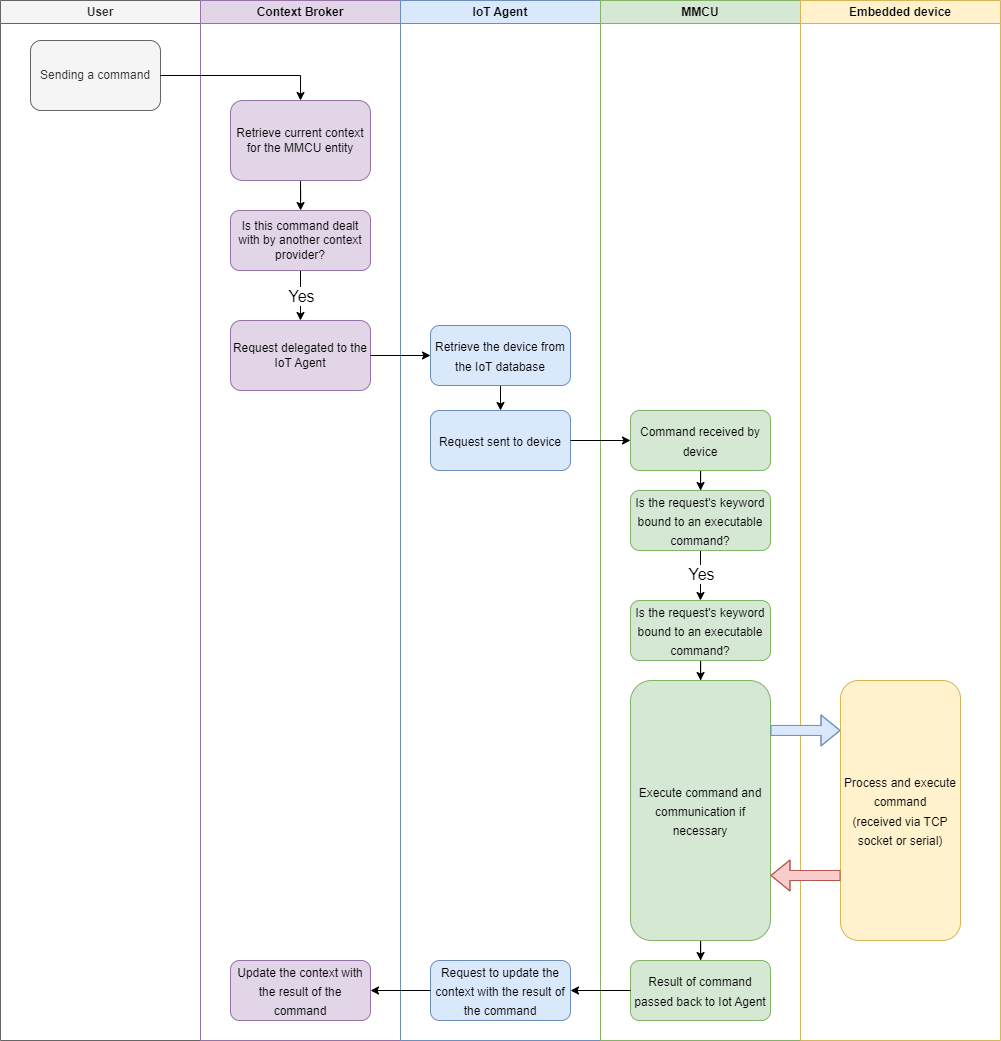

The diagram above was exported from draw.io. Its source (the exported page's mxGraphModel, read from the mxfile embedded in the PNG):
<mxGraphModel dx="1687" dy="899" grid="1" gridSize="10" guides="1" tooltips="1" connect="1" arrows="1" fold="1" page="1" pageScale="1" pageWidth="827" pageHeight="1169" math="0" shadow="0">
  <root>
    <mxCell id="0" />
    <mxCell id="1" parent="0" />
    <mxCell id="4rfV-g4U3FG-hqIvEZ4M-1" value="User" style="swimlane;whiteSpace=wrap;html=1;fillColor=#f5f5f5;fontColor=#333333;strokeColor=#666666;" vertex="1" parent="1">
      <mxGeometry width="200" height="1040" as="geometry" />
    </mxCell>
    <mxCell id="4rfV-g4U3FG-hqIvEZ4M-6" value="Sending a command" style="rounded=1;whiteSpace=wrap;html=1;fillColor=#f5f5f5;fontColor=#333333;strokeColor=#666666;" vertex="1" parent="4rfV-g4U3FG-hqIvEZ4M-1">
      <mxGeometry x="30" y="40" width="130" height="70" as="geometry" />
    </mxCell>
    <mxCell id="4rfV-g4U3FG-hqIvEZ4M-2" value="Context Broker" style="swimlane;whiteSpace=wrap;html=1;fillColor=#e1d5e7;strokeColor=#9673a6;" vertex="1" parent="1">
      <mxGeometry x="200" width="200" height="1040" as="geometry" />
    </mxCell>
    <mxCell id="4rfV-g4U3FG-hqIvEZ4M-10" style="edgeStyle=orthogonalEdgeStyle;rounded=0;orthogonalLoop=1;jettySize=auto;html=1;exitX=0.5;exitY=1;exitDx=0;exitDy=0;" edge="1" parent="4rfV-g4U3FG-hqIvEZ4M-2" source="4rfV-g4U3FG-hqIvEZ4M-7" target="4rfV-g4U3FG-hqIvEZ4M-9">
      <mxGeometry relative="1" as="geometry" />
    </mxCell>
    <mxCell id="4rfV-g4U3FG-hqIvEZ4M-7" value="Retrieve current context for the MMCU entity" style="rounded=1;whiteSpace=wrap;html=1;fillColor=#e1d5e7;strokeColor=#9673a6;" vertex="1" parent="4rfV-g4U3FG-hqIvEZ4M-2">
      <mxGeometry x="30" y="100" width="140" height="80" as="geometry" />
    </mxCell>
    <mxCell id="4rfV-g4U3FG-hqIvEZ4M-12" style="edgeStyle=orthogonalEdgeStyle;rounded=0;orthogonalLoop=1;jettySize=auto;html=1;exitX=0.5;exitY=1;exitDx=0;exitDy=0;entryX=0.5;entryY=0;entryDx=0;entryDy=0;" edge="1" parent="4rfV-g4U3FG-hqIvEZ4M-2" source="4rfV-g4U3FG-hqIvEZ4M-9" target="4rfV-g4U3FG-hqIvEZ4M-11">
      <mxGeometry relative="1" as="geometry" />
    </mxCell>
    <mxCell id="4rfV-g4U3FG-hqIvEZ4M-14" value="&lt;font style=&quot;font-size: 16px;&quot;&gt;Yes&lt;/font&gt;" style="edgeLabel;html=1;align=center;verticalAlign=middle;resizable=0;points=[];" vertex="1" connectable="0" parent="4rfV-g4U3FG-hqIvEZ4M-12">
      <mxGeometry x="-0.2476" y="-1" relative="1" as="geometry">
        <mxPoint x="1" y="7" as="offset" />
      </mxGeometry>
    </mxCell>
    <mxCell id="4rfV-g4U3FG-hqIvEZ4M-9" value="Is this command dealt with by another context provider?" style="rounded=1;whiteSpace=wrap;html=1;fillColor=#e1d5e7;strokeColor=#9673a6;" vertex="1" parent="4rfV-g4U3FG-hqIvEZ4M-2">
      <mxGeometry x="30" y="210" width="140" height="60" as="geometry" />
    </mxCell>
    <mxCell id="4rfV-g4U3FG-hqIvEZ4M-11" value="Request delegated to the IoT Agent" style="rounded=1;whiteSpace=wrap;html=1;fillColor=#e1d5e7;strokeColor=#9673a6;" vertex="1" parent="4rfV-g4U3FG-hqIvEZ4M-2">
      <mxGeometry x="30" y="320" width="140" height="70" as="geometry" />
    </mxCell>
    <mxCell id="4rfV-g4U3FG-hqIvEZ4M-40" value="&lt;span style=&quot;font-size: 12px; background-color: initial;&quot;&gt;Update the context with the result of the command&lt;/span&gt;" style="rounded=1;whiteSpace=wrap;html=1;fontSize=16;fillColor=#e1d5e7;strokeColor=#9673a6;" vertex="1" parent="4rfV-g4U3FG-hqIvEZ4M-2">
      <mxGeometry x="30" y="960" width="140" height="60" as="geometry" />
    </mxCell>
    <mxCell id="4rfV-g4U3FG-hqIvEZ4M-3" value="IoT Agent" style="swimlane;whiteSpace=wrap;html=1;fillColor=#dae8fc;strokeColor=#6c8ebf;" vertex="1" parent="1">
      <mxGeometry x="400" width="200" height="1040" as="geometry" />
    </mxCell>
    <mxCell id="4rfV-g4U3FG-hqIvEZ4M-19" style="edgeStyle=orthogonalEdgeStyle;rounded=0;orthogonalLoop=1;jettySize=auto;html=1;exitX=0.5;exitY=1;exitDx=0;exitDy=0;entryX=0.5;entryY=0;entryDx=0;entryDy=0;fontSize=12;" edge="1" parent="4rfV-g4U3FG-hqIvEZ4M-3" source="4rfV-g4U3FG-hqIvEZ4M-15" target="4rfV-g4U3FG-hqIvEZ4M-18">
      <mxGeometry relative="1" as="geometry" />
    </mxCell>
    <mxCell id="4rfV-g4U3FG-hqIvEZ4M-15" value="&lt;span style=&quot;font-size: 12px; background-color: initial;&quot;&gt;Retrieve the device from the IoT database&lt;/span&gt;" style="rounded=1;whiteSpace=wrap;html=1;fontSize=16;fillColor=#dae8fc;strokeColor=#6c8ebf;" vertex="1" parent="4rfV-g4U3FG-hqIvEZ4M-3">
      <mxGeometry x="30" y="325" width="140" height="60" as="geometry" />
    </mxCell>
    <mxCell id="4rfV-g4U3FG-hqIvEZ4M-18" value="&lt;span style=&quot;font-size: 12px; background-color: initial;&quot;&gt;Request sent to device&lt;/span&gt;" style="rounded=1;whiteSpace=wrap;html=1;fontSize=16;fillColor=#dae8fc;strokeColor=#6c8ebf;" vertex="1" parent="4rfV-g4U3FG-hqIvEZ4M-3">
      <mxGeometry x="30" y="410" width="140" height="60" as="geometry" />
    </mxCell>
    <mxCell id="4rfV-g4U3FG-hqIvEZ4M-38" value="&lt;span style=&quot;font-size: 12px; background-color: initial;&quot;&gt;Request to update the context with the result of the command&lt;/span&gt;" style="rounded=1;whiteSpace=wrap;html=1;fontSize=16;fillColor=#dae8fc;strokeColor=#6c8ebf;" vertex="1" parent="4rfV-g4U3FG-hqIvEZ4M-3">
      <mxGeometry x="30" y="960" width="140" height="60" as="geometry" />
    </mxCell>
    <mxCell id="4rfV-g4U3FG-hqIvEZ4M-4" value="MMCU" style="swimlane;whiteSpace=wrap;html=1;fillColor=#d5e8d4;strokeColor=#82b366;" vertex="1" parent="1">
      <mxGeometry x="600" width="200" height="1040" as="geometry" />
    </mxCell>
    <mxCell id="4rfV-g4U3FG-hqIvEZ4M-24" style="edgeStyle=orthogonalEdgeStyle;rounded=0;orthogonalLoop=1;jettySize=auto;html=1;exitX=0.5;exitY=1;exitDx=0;exitDy=0;fontSize=12;" edge="1" parent="4rfV-g4U3FG-hqIvEZ4M-4" source="4rfV-g4U3FG-hqIvEZ4M-20" target="4rfV-g4U3FG-hqIvEZ4M-23">
      <mxGeometry relative="1" as="geometry" />
    </mxCell>
    <mxCell id="4rfV-g4U3FG-hqIvEZ4M-20" value="&lt;span style=&quot;font-size: 12px; background-color: initial;&quot;&gt;Command received by device&lt;/span&gt;" style="rounded=1;whiteSpace=wrap;html=1;fontSize=16;fillColor=#d5e8d4;strokeColor=#82b366;" vertex="1" parent="4rfV-g4U3FG-hqIvEZ4M-4">
      <mxGeometry x="30" y="410" width="140" height="60" as="geometry" />
    </mxCell>
    <mxCell id="4rfV-g4U3FG-hqIvEZ4M-27" value="" style="edgeStyle=orthogonalEdgeStyle;rounded=0;orthogonalLoop=1;jettySize=auto;html=1;fontSize=12;" edge="1" parent="4rfV-g4U3FG-hqIvEZ4M-4" source="4rfV-g4U3FG-hqIvEZ4M-23" target="4rfV-g4U3FG-hqIvEZ4M-26">
      <mxGeometry relative="1" as="geometry" />
    </mxCell>
    <mxCell id="4rfV-g4U3FG-hqIvEZ4M-28" value="Yes" style="edgeLabel;html=1;align=center;verticalAlign=middle;resizable=0;points=[];fontSize=16;" vertex="1" connectable="0" parent="4rfV-g4U3FG-hqIvEZ4M-27">
      <mxGeometry x="-0.2976" y="1" relative="1" as="geometry">
        <mxPoint x="-1" y="6" as="offset" />
      </mxGeometry>
    </mxCell>
    <mxCell id="4rfV-g4U3FG-hqIvEZ4M-23" value="&lt;span style=&quot;font-size: 12px; background-color: initial;&quot;&gt;Is the request's keyword bound to an executable command?&lt;/span&gt;" style="rounded=1;whiteSpace=wrap;html=1;fontSize=16;fillColor=#d5e8d4;strokeColor=#82b366;" vertex="1" parent="4rfV-g4U3FG-hqIvEZ4M-4">
      <mxGeometry x="30" y="490" width="140" height="60" as="geometry" />
    </mxCell>
    <mxCell id="4rfV-g4U3FG-hqIvEZ4M-31" value="" style="edgeStyle=orthogonalEdgeStyle;rounded=0;orthogonalLoop=1;jettySize=auto;html=1;fontSize=16;" edge="1" parent="4rfV-g4U3FG-hqIvEZ4M-4" source="4rfV-g4U3FG-hqIvEZ4M-26" target="4rfV-g4U3FG-hqIvEZ4M-30">
      <mxGeometry relative="1" as="geometry" />
    </mxCell>
    <mxCell id="4rfV-g4U3FG-hqIvEZ4M-26" value="&lt;span style=&quot;font-size: 12px; background-color: initial;&quot;&gt;Is the request's keyword bound to an executable command?&lt;/span&gt;" style="rounded=1;whiteSpace=wrap;html=1;fontSize=16;fillColor=#d5e8d4;strokeColor=#82b366;" vertex="1" parent="4rfV-g4U3FG-hqIvEZ4M-4">
      <mxGeometry x="30" y="600" width="140" height="60" as="geometry" />
    </mxCell>
    <mxCell id="4rfV-g4U3FG-hqIvEZ4M-37" value="" style="edgeStyle=orthogonalEdgeStyle;rounded=0;orthogonalLoop=1;jettySize=auto;html=1;fontSize=12;" edge="1" parent="4rfV-g4U3FG-hqIvEZ4M-4" source="4rfV-g4U3FG-hqIvEZ4M-30" target="4rfV-g4U3FG-hqIvEZ4M-36">
      <mxGeometry relative="1" as="geometry" />
    </mxCell>
    <mxCell id="4rfV-g4U3FG-hqIvEZ4M-30" value="&lt;span style=&quot;font-size: 12px; background-color: initial;&quot;&gt;Execute command and communication if necessary&lt;/span&gt;" style="rounded=1;whiteSpace=wrap;html=1;fontSize=16;fillColor=#d5e8d4;strokeColor=#82b366;" vertex="1" parent="4rfV-g4U3FG-hqIvEZ4M-4">
      <mxGeometry x="30" y="680" width="140" height="260" as="geometry" />
    </mxCell>
    <mxCell id="4rfV-g4U3FG-hqIvEZ4M-36" value="&lt;span style=&quot;font-size: 12px; background-color: initial;&quot;&gt;Result of command passed back to Iot Agent&lt;/span&gt;" style="rounded=1;whiteSpace=wrap;html=1;fontSize=16;fillColor=#d5e8d4;strokeColor=#82b366;" vertex="1" parent="4rfV-g4U3FG-hqIvEZ4M-4">
      <mxGeometry x="30" y="960" width="140" height="60" as="geometry" />
    </mxCell>
    <mxCell id="4rfV-g4U3FG-hqIvEZ4M-5" value="Embedded device" style="swimlane;whiteSpace=wrap;html=1;fillColor=#fff2cc;strokeColor=#d6b656;" vertex="1" parent="1">
      <mxGeometry x="800" width="200" height="1040" as="geometry" />
    </mxCell>
    <mxCell id="4rfV-g4U3FG-hqIvEZ4M-32" value="&lt;span style=&quot;font-size: 12px;&quot;&gt;Process and execute command &lt;br&gt;(received via TCP socket or serial)&lt;/span&gt;" style="rounded=1;whiteSpace=wrap;html=1;fontSize=16;fillColor=#fff2cc;strokeColor=#d6b656;" vertex="1" parent="4rfV-g4U3FG-hqIvEZ4M-5">
      <mxGeometry x="40" y="680" width="120" height="260" as="geometry" />
    </mxCell>
    <mxCell id="4rfV-g4U3FG-hqIvEZ4M-8" style="edgeStyle=orthogonalEdgeStyle;rounded=0;orthogonalLoop=1;jettySize=auto;html=1;exitX=1;exitY=0.5;exitDx=0;exitDy=0;entryX=0.5;entryY=0;entryDx=0;entryDy=0;" edge="1" parent="1" source="4rfV-g4U3FG-hqIvEZ4M-6" target="4rfV-g4U3FG-hqIvEZ4M-7">
      <mxGeometry relative="1" as="geometry" />
    </mxCell>
    <mxCell id="4rfV-g4U3FG-hqIvEZ4M-16" style="edgeStyle=orthogonalEdgeStyle;rounded=0;orthogonalLoop=1;jettySize=auto;html=1;exitX=1;exitY=0.5;exitDx=0;exitDy=0;entryX=0;entryY=0.5;entryDx=0;entryDy=0;fontSize=12;" edge="1" parent="1" source="4rfV-g4U3FG-hqIvEZ4M-11" target="4rfV-g4U3FG-hqIvEZ4M-15">
      <mxGeometry relative="1" as="geometry" />
    </mxCell>
    <mxCell id="4rfV-g4U3FG-hqIvEZ4M-22" style="edgeStyle=orthogonalEdgeStyle;rounded=0;orthogonalLoop=1;jettySize=auto;html=1;exitX=1;exitY=0.5;exitDx=0;exitDy=0;entryX=0;entryY=0.5;entryDx=0;entryDy=0;fontSize=12;" edge="1" parent="1" source="4rfV-g4U3FG-hqIvEZ4M-18" target="4rfV-g4U3FG-hqIvEZ4M-20">
      <mxGeometry relative="1" as="geometry" />
    </mxCell>
    <mxCell id="4rfV-g4U3FG-hqIvEZ4M-34" value="" style="edgeStyle=orthogonalEdgeStyle;rounded=0;orthogonalLoop=1;jettySize=auto;html=1;fontSize=12;shape=flexArrow;fillColor=#dae8fc;strokeColor=#6c8ebf;" edge="1" parent="1" source="4rfV-g4U3FG-hqIvEZ4M-30" target="4rfV-g4U3FG-hqIvEZ4M-32">
      <mxGeometry relative="1" as="geometry">
        <Array as="points">
          <mxPoint x="810" y="730" />
          <mxPoint x="810" y="730" />
        </Array>
      </mxGeometry>
    </mxCell>
    <mxCell id="4rfV-g4U3FG-hqIvEZ4M-35" value="" style="edgeStyle=orthogonalEdgeStyle;shape=flexArrow;rounded=0;orthogonalLoop=1;jettySize=auto;html=1;fontSize=12;fillColor=#f8cecc;strokeColor=#b85450;entryX=1;entryY=0.75;entryDx=0;entryDy=0;exitX=0;exitY=0.75;exitDx=0;exitDy=0;" edge="1" parent="1" source="4rfV-g4U3FG-hqIvEZ4M-32" target="4rfV-g4U3FG-hqIvEZ4M-30">
      <mxGeometry relative="1" as="geometry">
        <Array as="points">
          <mxPoint x="810" y="875" />
          <mxPoint x="810" y="875" />
        </Array>
      </mxGeometry>
    </mxCell>
    <mxCell id="4rfV-g4U3FG-hqIvEZ4M-39" value="" style="edgeStyle=orthogonalEdgeStyle;rounded=0;orthogonalLoop=1;jettySize=auto;html=1;fontSize=12;" edge="1" parent="1" source="4rfV-g4U3FG-hqIvEZ4M-36" target="4rfV-g4U3FG-hqIvEZ4M-38">
      <mxGeometry relative="1" as="geometry" />
    </mxCell>
    <mxCell id="4rfV-g4U3FG-hqIvEZ4M-41" value="" style="edgeStyle=orthogonalEdgeStyle;rounded=0;orthogonalLoop=1;jettySize=auto;html=1;fontSize=12;" edge="1" parent="1" source="4rfV-g4U3FG-hqIvEZ4M-38" target="4rfV-g4U3FG-hqIvEZ4M-40">
      <mxGeometry relative="1" as="geometry" />
    </mxCell>
  </root>
</mxGraphModel>